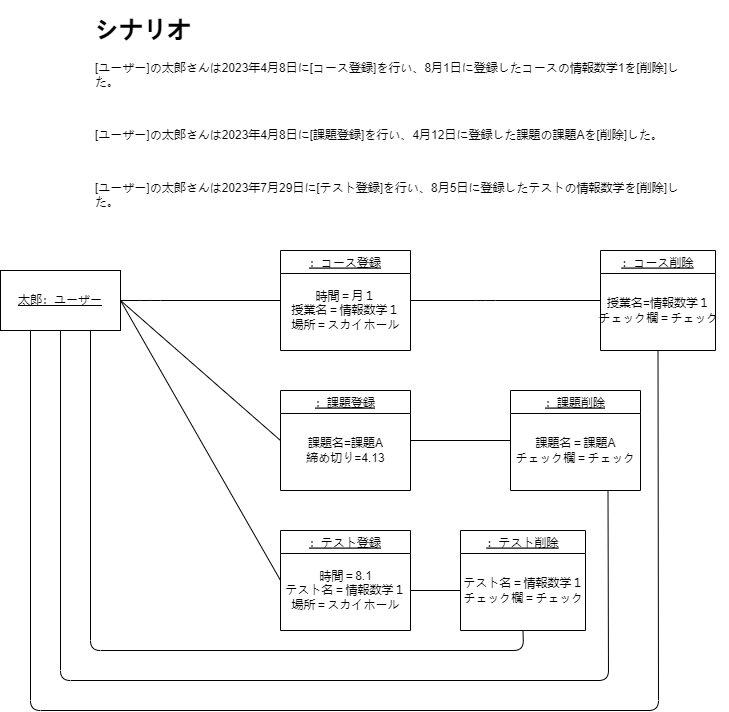

The diagram above was exported from draw.io. Its source (the exported page's mxGraphModel, read from the mxfile embedded in the PNG):
<mxGraphModel dx="606" dy="505" grid="1" gridSize="10" guides="1" tooltips="1" connect="1" arrows="1" fold="1" page="1" pageScale="1" pageWidth="827" pageHeight="1169" math="0" shadow="0">
  <root>
    <mxCell id="0" />
    <mxCell id="1" parent="0" />
    <mxCell id="2" value="&lt;h1&gt;シナリオ&lt;/h1&gt;&lt;p&gt;[ユーザー]の太郎さんは2023年4月8日に[コース登録]を行い、8月1日に登録したコースの情報数学1を[削除]した。&lt;/p&gt;&lt;p&gt;&lt;br&gt;&lt;/p&gt;&lt;p&gt;[ユーザー]の太郎さんは2023年4月8日に[課題登録]を行い、4月12日に登録した課題の課題Aを[削除]した。&lt;br&gt;&lt;/p&gt;&lt;p&gt;&lt;br&gt;&lt;/p&gt;&lt;p&gt;[ユーザー]の太郎さんは2023年7月29日に[テスト登録]を行い、8月5日に登録したテストの情報数学を[削除]した。&lt;br&gt;&lt;/p&gt;" style="text;html=1;strokeColor=none;fillColor=none;spacing=5;spacingTop=-20;whiteSpace=wrap;overflow=hidden;rounded=0;" parent="1" vertex="1">
      <mxGeometry x="150" y="50" width="610" height="200" as="geometry" />
    </mxCell>
    <mxCell id="3" value="：課題登録" style="swimlane;startSize=23;fontStyle=4" parent="1" vertex="1">
      <mxGeometry x="340" y="430" width="130" height="100" as="geometry" />
    </mxCell>
    <mxCell id="4" value="課題名=課題A&lt;br&gt;締め切り=4.13" style="text;html=1;align=center;verticalAlign=middle;resizable=0;points=[];autosize=1;strokeColor=none;fillColor=none;" parent="3" vertex="1">
      <mxGeometry x="15" y="40" width="100" height="40" as="geometry" />
    </mxCell>
    <mxCell id="5" value="：コース登録" style="swimlane;startSize=23;fontStyle=4" parent="1" vertex="1">
      <mxGeometry x="340" y="290" width="130" height="100" as="geometry" />
    </mxCell>
    <mxCell id="6" value="時間＝月１&lt;br&gt;授業名＝情報数学１&lt;br&gt;場所＝スカイホール" style="text;html=1;align=center;verticalAlign=middle;resizable=0;points=[];autosize=1;strokeColor=none;fillColor=none;" parent="5" vertex="1">
      <mxGeometry y="30" width="130" height="60" as="geometry" />
    </mxCell>
    <mxCell id="8" value="" style="endArrow=none;html=1;exitX=1;exitY=0.5;exitDx=0;exitDy=0;entryX=0;entryY=0.5;entryDx=0;entryDy=0;" parent="1" source="24" target="5" edge="1">
      <mxGeometry width="50" height="50" relative="1" as="geometry">
        <mxPoint x="210" y="490" as="sourcePoint" />
        <mxPoint x="260" y="400" as="targetPoint" />
        <Array as="points">
          <mxPoint x="210" y="340" />
        </Array>
      </mxGeometry>
    </mxCell>
    <mxCell id="9" value="：コース削除" style="swimlane;startSize=23;fontStyle=4" parent="1" vertex="1">
      <mxGeometry x="660" y="290" width="115" height="100" as="geometry" />
    </mxCell>
    <mxCell id="10" value="授業名=情報数学１&lt;br&gt;チェック欄＝チェック" style="text;html=1;align=center;verticalAlign=middle;resizable=0;points=[];autosize=1;strokeColor=none;fillColor=none;" parent="9" vertex="1">
      <mxGeometry x="-12.5" y="40" width="140" height="40" as="geometry" />
    </mxCell>
    <mxCell id="11" value="" style="endArrow=none;html=1;entryX=0;entryY=0.5;entryDx=0;entryDy=0;exitX=1;exitY=0.5;exitDx=0;exitDy=0;" parent="1" source="5" target="9" edge="1">
      <mxGeometry width="50" height="50" relative="1" as="geometry">
        <mxPoint x="450" y="370" as="sourcePoint" />
        <mxPoint x="500" y="320" as="targetPoint" />
        <Array as="points">
          <mxPoint x="545" y="340" />
        </Array>
      </mxGeometry>
    </mxCell>
    <mxCell id="24" value="&lt;u&gt;太郎：ユーザー&lt;/u&gt;" style="rounded=0;whiteSpace=wrap;html=1;" parent="1" vertex="1">
      <mxGeometry x="60" y="310" width="120" height="60" as="geometry" />
    </mxCell>
    <mxCell id="35" value="：テスト登録" style="swimlane;startSize=23;fontStyle=4" parent="1" vertex="1">
      <mxGeometry x="340" y="570" width="130" height="100" as="geometry" />
    </mxCell>
    <mxCell id="37" value="時間＝8.1&lt;br&gt;テスト名＝情報数学１&lt;br&gt;場所＝スカイホール" style="text;html=1;align=center;verticalAlign=middle;resizable=0;points=[];autosize=1;strokeColor=none;fillColor=none;" parent="35" vertex="1">
      <mxGeometry x="-5" y="30" width="140" height="60" as="geometry" />
    </mxCell>
    <mxCell id="39" value="：課題削除" style="swimlane;startSize=23;fontStyle=4" parent="1" vertex="1">
      <mxGeometry x="570" y="430" width="130" height="100" as="geometry" />
    </mxCell>
    <mxCell id="40" value="課題名＝課題A&lt;br&gt;チェック欄＝チェック" style="text;html=1;align=center;verticalAlign=middle;resizable=0;points=[];autosize=1;strokeColor=none;fillColor=none;" parent="39" vertex="1">
      <mxGeometry x="-5" y="40" width="140" height="40" as="geometry" />
    </mxCell>
    <mxCell id="41" value="：テスト削除" style="swimlane;startSize=23;fontStyle=4" parent="1" vertex="1">
      <mxGeometry x="520" y="570" width="125" height="100" as="geometry" />
    </mxCell>
    <mxCell id="42" value="テスト名＝情報数学１&lt;br&gt;チェック欄＝チェック" style="text;html=1;align=center;verticalAlign=middle;resizable=0;points=[];autosize=1;strokeColor=none;fillColor=none;" parent="41" vertex="1">
      <mxGeometry x="-7.5" y="40" width="140" height="40" as="geometry" />
    </mxCell>
    <mxCell id="44" value="" style="endArrow=none;html=1;entryX=0.75;entryY=1;entryDx=0;entryDy=0;exitX=0.5;exitY=1;exitDx=0;exitDy=0;" parent="1" source="24" target="39" edge="1">
      <mxGeometry width="50" height="50" relative="1" as="geometry">
        <mxPoint x="668" y="710" as="sourcePoint" />
        <mxPoint x="800" y="560" as="targetPoint" />
        <Array as="points">
          <mxPoint x="120" y="720" />
          <mxPoint x="668" y="720" />
        </Array>
      </mxGeometry>
    </mxCell>
    <mxCell id="45" value="" style="endArrow=none;html=1;entryX=0.5;entryY=1;entryDx=0;entryDy=0;exitX=0.75;exitY=1;exitDx=0;exitDy=0;" parent="1" source="24" target="41" edge="1">
      <mxGeometry width="50" height="50" relative="1" as="geometry">
        <mxPoint x="583" y="710" as="sourcePoint" />
        <mxPoint x="800" y="560" as="targetPoint" />
        <Array as="points">
          <mxPoint x="150" y="690" />
          <mxPoint x="583" y="690" />
        </Array>
      </mxGeometry>
    </mxCell>
    <mxCell id="46" value="" style="endArrow=none;html=1;exitX=1;exitY=0.5;exitDx=0;exitDy=0;" parent="1" source="3" edge="1">
      <mxGeometry width="50" height="50" relative="1" as="geometry">
        <mxPoint x="730" y="530" as="sourcePoint" />
        <mxPoint x="570" y="480" as="targetPoint" />
      </mxGeometry>
    </mxCell>
    <mxCell id="47" value="" style="endArrow=none;html=1;exitX=0.964;exitY=0.5;exitDx=0;exitDy=0;exitPerimeter=0;" parent="1" source="37" edge="1">
      <mxGeometry width="50" height="50" relative="1" as="geometry">
        <mxPoint x="730" y="530" as="sourcePoint" />
        <mxPoint x="520" y="630" as="targetPoint" />
      </mxGeometry>
    </mxCell>
    <mxCell id="48" value="" style="endArrow=none;html=1;entryX=0.5;entryY=1;entryDx=0;entryDy=0;exitX=0.25;exitY=1;exitDx=0;exitDy=0;" parent="1" source="24" target="9" edge="1">
      <mxGeometry width="50" height="50" relative="1" as="geometry">
        <mxPoint x="560" y="580" as="sourcePoint" />
        <mxPoint x="610" y="530" as="targetPoint" />
        <Array as="points">
          <mxPoint x="90" y="750" />
          <mxPoint x="718" y="750" />
        </Array>
      </mxGeometry>
    </mxCell>
    <mxCell id="49" value="" style="endArrow=none;html=1;entryX=0;entryY=0.5;entryDx=0;entryDy=0;" parent="1" target="3" edge="1">
      <mxGeometry width="50" height="50" relative="1" as="geometry">
        <mxPoint x="180" y="340" as="sourcePoint" />
        <mxPoint x="610" y="530" as="targetPoint" />
      </mxGeometry>
    </mxCell>
    <mxCell id="50" value="" style="endArrow=none;html=1;exitX=0.036;exitY=0.333;exitDx=0;exitDy=0;exitPerimeter=0;" parent="1" source="37" edge="1">
      <mxGeometry width="50" height="50" relative="1" as="geometry">
        <mxPoint x="560" y="580" as="sourcePoint" />
        <mxPoint x="180" y="340" as="targetPoint" />
      </mxGeometry>
    </mxCell>
  </root>
</mxGraphModel>